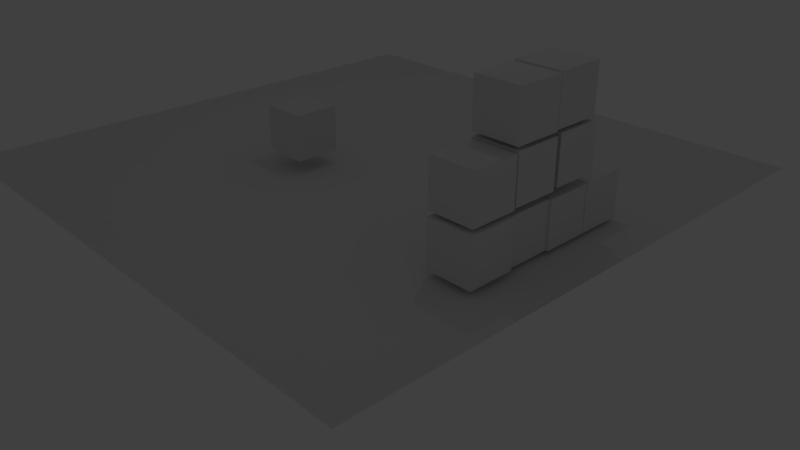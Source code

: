# Source: SimpleTest.blend  (saved by Blender 2.78.0; exported with 4.5.12 LTS)
import bpy
from mathutils import Matrix  # noqa: F401  (used for matrix-valued properties, if any)

bpy.ops.wm.read_factory_settings(use_empty=True)
scene = bpy.context.scene
scene.name = 'Scene'

# ---- collections
col_collection_1 = bpy.data.collections.new('Collection 1'); scene.collection.children.link(col_collection_1)

# ---- world
world_world = bpy.data.worlds.new('World'); scene.world = world_world
world_world.color = (0.05088, 0.05088, 0.05088)
world_world.use_sun_shadow = False
world_world.sun_shadow_jitter_overblur = 0.0
world_world.cycles.sampling_method = 'MANUAL'

# ---- cameras
cam_camera = bpy.data.cameras.new('Camera')
cam_camera.clip_end = 100.0
cam_camera.lens = 35.0
cam_camera.sensor_width = 32.0
cam_camera.sensor_height = 18.0
cam_camera.ortho_scale = 7.314
cam_camera.dof.focus_distance = 0.0
cam_camera.dof.aperture_fstop = 128.0

# ---- lights
light_lamp = bpy.data.lights.new('Lamp', 'POINT')
light_lamp.transmission_factor = 0.0
light_lamp.cutoff_distance = 30.0
light_lamp.energy = 100.0
light_lamp.shadow_buffer_clip_start = 1.001
light_lamp.shadow_soft_size = 0.1
light_lamp.shadow_maximum_resolution = 0.006
light_lamp.use_absolute_resolution = True

# ---- meshes
me_cube = bpy.data.meshes.new('Cube')
me_cube.from_pydata([(-1.0, -1.0, -1.0), (-1.0, -1.0, 1.0), (-1.0, 1.0, -1.0), (-1.0, 1.0, 1.0), (1.0, -1.0, -1.0), (1.0, -1.0, 1.0), (1.0, 1.0, -1.0), (1.0, 1.0, 1.0)], [], [(0, 1, 3, 2), (2, 3, 7, 6), (6, 7, 5, 4), (4, 5, 1, 0), (2, 6, 4, 0), (7, 3, 1, 5)])
me_cube.use_remesh_preserve_volume = False
me_cube.use_remesh_preserve_attributes = False
me_cube.use_mirror_vertex_groups = False
me_cube.update()
me_plane = bpy.data.meshes.new('Plane')
me_plane.from_pydata([(-1.0, -1.0, 0.0), (1.0, -1.0, 0.0), (-1.0, 1.0, 0.0), (1.0, 1.0, 0.0)], [], [(0, 1, 3, 2)])
me_plane.use_remesh_preserve_volume = False
me_plane.use_remesh_preserve_attributes = False
me_plane.use_mirror_vertex_groups = False
me_plane.update()
me_cube_001 = bpy.data.meshes.new('Cube.001')
me_cube_001.from_pydata([(-1.0, -1.0, -1.0), (-1.0, -1.0, 1.0), (-1.0, 1.0, -1.0), (-1.0, 1.0, 1.0), (1.0, -1.0, -1.0), (1.0, -1.0, 1.0), (1.0, 1.0, -1.0), (1.0, 1.0, 1.0)], [], [(0, 1, 3, 2), (2, 3, 7, 6), (6, 7, 5, 4), (4, 5, 1, 0), (2, 6, 4, 0), (7, 3, 1, 5)])
me_cube_001.use_remesh_preserve_volume = False
me_cube_001.use_remesh_preserve_attributes = False
me_cube_001.use_mirror_vertex_groups = False
me_cube_001.update()
me_cube_002 = bpy.data.meshes.new('Cube.002')
me_cube_002.from_pydata([(-1.0, -1.0, -1.0), (-1.0, -1.0, 1.0), (-1.0, 1.0, -1.0), (-1.0, 1.0, 1.0), (1.0, -1.0, -1.0), (1.0, -1.0, 1.0), (1.0, 1.0, -1.0), (1.0, 1.0, 1.0)], [], [(0, 1, 3, 2), (2, 3, 7, 6), (6, 7, 5, 4), (4, 5, 1, 0), (2, 6, 4, 0), (7, 3, 1, 5)])
me_cube_002.use_remesh_preserve_volume = False
me_cube_002.use_remesh_preserve_attributes = False
me_cube_002.use_mirror_vertex_groups = False
me_cube_002.update()
me_cube_003 = bpy.data.meshes.new('Cube.003')
me_cube_003.from_pydata([(-1.0, -1.0, -1.0), (-1.0, -1.0, 1.0), (-1.0, 1.0, -1.0), (-1.0, 1.0, 1.0), (1.0, -1.0, -1.0), (1.0, -1.0, 1.0), (1.0, 1.0, -1.0), (1.0, 1.0, 1.0)], [], [(0, 1, 3, 2), (2, 3, 7, 6), (6, 7, 5, 4), (4, 5, 1, 0), (2, 6, 4, 0), (7, 3, 1, 5)])
me_cube_003.use_remesh_preserve_volume = False
me_cube_003.use_remesh_preserve_attributes = False
me_cube_003.use_mirror_vertex_groups = False
me_cube_003.update()
me_cube_004 = bpy.data.meshes.new('Cube.004')
me_cube_004.from_pydata([(-1.0, -1.0, -1.0), (-1.0, -1.0, 1.0), (-1.0, 1.0, -1.0), (-1.0, 1.0, 1.0), (1.0, -1.0, -1.0), (1.0, -1.0, 1.0), (1.0, 1.0, -1.0), (1.0, 1.0, 1.0)], [], [(0, 1, 3, 2), (2, 3, 7, 6), (6, 7, 5, 4), (4, 5, 1, 0), (2, 6, 4, 0), (7, 3, 1, 5)])
me_cube_004.use_remesh_preserve_volume = False
me_cube_004.use_remesh_preserve_attributes = False
me_cube_004.use_mirror_vertex_groups = False
me_cube_004.update()
me_cube_005 = bpy.data.meshes.new('Cube.005')
me_cube_005.from_pydata([(-1.0, -1.0, -1.0), (-1.0, -1.0, 1.0), (-1.0, 1.0, -1.0), (-1.0, 1.0, 1.0), (1.0, -1.0, -1.0), (1.0, -1.0, 1.0), (1.0, 1.0, -1.0), (1.0, 1.0, 1.0)], [], [(0, 1, 3, 2), (2, 3, 7, 6), (6, 7, 5, 4), (4, 5, 1, 0), (2, 6, 4, 0), (7, 3, 1, 5)])
me_cube_005.use_remesh_preserve_volume = False
me_cube_005.use_remesh_preserve_attributes = False
me_cube_005.use_mirror_vertex_groups = False
me_cube_005.update()
me_cube_006 = bpy.data.meshes.new('Cube.006')
me_cube_006.from_pydata([(-1.0, -1.0, -1.0), (-1.0, -1.0, 1.0), (-1.0, 1.0, -1.0), (-1.0, 1.0, 1.0), (1.0, -1.0, -1.0), (1.0, -1.0, 1.0), (1.0, 1.0, -1.0), (1.0, 1.0, 1.0)], [], [(0, 1, 3, 2), (2, 3, 7, 6), (6, 7, 5, 4), (4, 5, 1, 0), (2, 6, 4, 0), (7, 3, 1, 5)])
me_cube_006.use_remesh_preserve_volume = False
me_cube_006.use_remesh_preserve_attributes = False
me_cube_006.use_mirror_vertex_groups = False
me_cube_006.update()
me_cube_007 = bpy.data.meshes.new('Cube.007')
me_cube_007.from_pydata([(-1.0, -1.0, -1.0), (-1.0, -1.0, 1.0), (-1.0, 1.0, -1.0), (-1.0, 1.0, 1.0), (1.0, -1.0, -1.0), (1.0, -1.0, 1.0), (1.0, 1.0, -1.0), (1.0, 1.0, 1.0)], [], [(0, 1, 3, 2), (2, 3, 7, 6), (6, 7, 5, 4), (4, 5, 1, 0), (2, 6, 4, 0), (7, 3, 1, 5)])
me_cube_007.use_remesh_preserve_volume = False
me_cube_007.use_remesh_preserve_attributes = False
me_cube_007.use_mirror_vertex_groups = False
me_cube_007.update()
me_cube_008 = bpy.data.meshes.new('Cube.008')
me_cube_008.from_pydata([(-1.0, -1.0, -1.0), (-1.0, -1.0, 1.0), (-1.0, 1.0, -1.0), (-1.0, 1.0, 1.0), (1.0, -1.0, -1.0), (1.0, -1.0, 1.0), (1.0, 1.0, -1.0), (1.0, 1.0, 1.0)], [], [(0, 1, 3, 2), (2, 3, 7, 6), (6, 7, 5, 4), (4, 5, 1, 0), (2, 6, 4, 0), (7, 3, 1, 5)])
me_cube_008.use_remesh_preserve_volume = False
me_cube_008.use_remesh_preserve_attributes = False
me_cube_008.use_mirror_vertex_groups = False
me_cube_008.update()
me_cube_009 = bpy.data.meshes.new('Cube.009')
me_cube_009.from_pydata([(-1.0, -1.0, -1.0), (-1.0, -1.0, 1.0), (-1.0, 1.0, -1.0), (-1.0, 1.0, 1.0), (1.0, -1.0, -1.0), (1.0, -1.0, 1.0), (1.0, 1.0, -1.0), (1.0, 1.0, 1.0)], [], [(0, 1, 3, 2), (2, 3, 7, 6), (6, 7, 5, 4), (4, 5, 1, 0), (2, 6, 4, 0), (7, 3, 1, 5)])
me_cube_009.use_remesh_preserve_volume = False
me_cube_009.use_remesh_preserve_attributes = False
me_cube_009.use_mirror_vertex_groups = False
me_cube_009.update()

# ---- objects
ob_cube = bpy.data.objects.new('Cube', me_cube)
ob_plane = bpy.data.objects.new('Plane', me_plane)
ob_lamp = bpy.data.objects.new('Lamp', light_lamp)
ob_0 = bpy.data.objects.new('0', cam_camera)
ob_cube_001 = bpy.data.objects.new('Cube.001', me_cube_001)
ob_cube_002 = bpy.data.objects.new('Cube.002', me_cube_002)
ob_cube_003 = bpy.data.objects.new('Cube.003', me_cube_003)
ob_cube_004 = bpy.data.objects.new('Cube.004', me_cube_004)
ob_cube_005 = bpy.data.objects.new('Cube.005', me_cube_005)
ob_cube_006 = bpy.data.objects.new('Cube.006', me_cube_006)
ob_cube_007 = bpy.data.objects.new('Cube.007', me_cube_007)
ob_cube_008 = bpy.data.objects.new('Cube.008', me_cube_008)
ob_cube_009 = bpy.data.objects.new('Cube.009', me_cube_009)

# ---- transforms, parenting, visibility, modifiers, constraints
ob_cube.location = (-2.272, -2.866, 4.195)
ob_cube.lineart.crease_threshold = 0.0
ob_plane.location = (-0.2203, -0.7437, 2.533)
ob_plane.scale = (12.61, 12.61, 12.61)
ob_plane.lineart.crease_threshold = 0.0
ob_lamp.location = (4.076, 1.005, 24.61)
ob_lamp.rotation_euler = (0.6503, 0.05522, 1.866)
ob_lamp.lock_rotations_4d = False
ob_lamp.empty_display_type = 'ARROWS'
ob_lamp.color = (0.0, 0.0, 0.0, 0.0)
ob_lamp.lineart.crease_threshold = 0.0
ob_0.location = (26.55, -24.29, 17.25)
ob_0.rotation_euler = (1.109, 0.0, 0.8149)
ob_0.lock_rotations_4d = False
ob_0.empty_display_type = 'ARROWS'
ob_0.color = (0.0, 0.0, 0.0, 0.0)
ob_0.display_type = 'WIRE'
ob_0.lineart.crease_threshold = 0.0
ob_cube_001.location = (9.477, -5.042, 3.789)
ob_cube_001.lineart.crease_threshold = 0.0
ob_cube_002.location = (9.266, -2.876, 3.706)
ob_cube_002.lineart.crease_threshold = 0.0
ob_cube_003.location = (9.365, -0.9083, 3.706)
ob_cube_003.lineart.crease_threshold = 0.0
ob_cube_004.location = (9.365, 1.119, 3.706)
ob_cube_004.lineart.crease_threshold = 0.0
ob_cube_005.location = (9.365, -4.911, 5.935)
ob_cube_005.lineart.crease_threshold = 0.0
ob_cube_006.location = (9.365, -2.85, 6.003)
ob_cube_006.lineart.crease_threshold = 0.0
ob_cube_007.location = (9.365, -0.6695, 6.07)
ob_cube_007.lineart.crease_threshold = 0.0
ob_cube_008.location = (9.365, -0.8906, 8.231)
ob_cube_008.lineart.crease_threshold = 0.0
ob_cube_009.location = (9.365, -2.903, 8.164)
ob_cube_009.lineart.crease_threshold = 0.0

# ---- collection membership
col_collection_1.objects.link(ob_cube)
col_collection_1.objects.link(ob_plane)
col_collection_1.objects.link(ob_lamp)
col_collection_1.objects.link(ob_0)
col_collection_1.objects.link(ob_cube_001)
col_collection_1.objects.link(ob_cube_002)
col_collection_1.objects.link(ob_cube_003)
col_collection_1.objects.link(ob_cube_004)
col_collection_1.objects.link(ob_cube_005)
col_collection_1.objects.link(ob_cube_006)
col_collection_1.objects.link(ob_cube_007)
col_collection_1.objects.link(ob_cube_008)
col_collection_1.objects.link(ob_cube_009)

# ---- scene / render settings (as saved in the file)
scene.camera = ob_0
scene.frame_start = 1; scene.frame_end = 250; scene.frame_set(1)
scene.render.engine = 'BLENDER_EEVEE_NEXT'
scene.render.resolution_percentage = 50
scene.render.dither_intensity = 0.0
scene.cycles.use_denoising = False
scene.cycles.samples = 128
scene.cycles.sampling_pattern = 'TABULATED_SOBOL'
scene.cycles.light_sampling_threshold = 0.0
scene.cycles.use_adaptive_sampling = False
scene.cycles.use_light_tree = False
scene.cycles.blur_glossy = 0.0
scene.cycles.sample_clamp_indirect = 0.0
scene.view_settings.view_transform = 'Standard'
bpy.context.view_layer.update()
